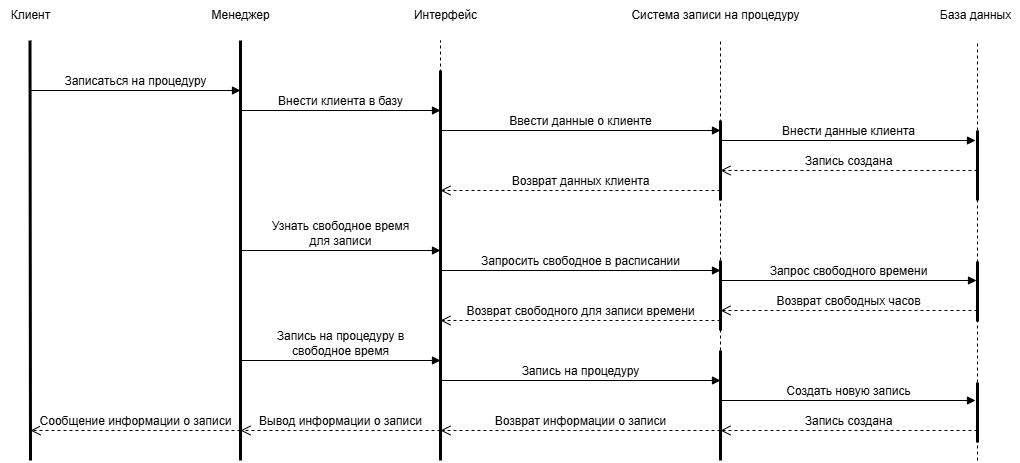

The diagram above was exported from draw.io. Its source (the exported page's mxGraphModel, read from the mxfile embedded in the PNG):
<mxGraphModel dx="1941" dy="1769" grid="1" gridSize="10" guides="1" tooltips="1" connect="1" arrows="1" fold="1" page="1" pageScale="1" pageWidth="827" pageHeight="1169" math="0" shadow="0">
  <root>
    <mxCell id="0" />
    <mxCell id="1" parent="0" />
    <mxCell id="9a3CP_t7M5rqRqRH0DaU-3" value="" style="endArrow=none;html=1;rounded=0;strokeWidth=3;" parent="1" edge="1">
      <mxGeometry width="50" height="50" relative="1" as="geometry">
        <mxPoint x="120" y="410" as="sourcePoint" />
        <mxPoint x="120" y="-10" as="targetPoint" />
      </mxGeometry>
    </mxCell>
    <mxCell id="9a3CP_t7M5rqRqRH0DaU-4" value="" style="endArrow=none;html=1;rounded=0;strokeWidth=3;" parent="1" edge="1">
      <mxGeometry width="50" height="50" relative="1" as="geometry">
        <mxPoint x="320" y="410" as="sourcePoint" />
        <mxPoint x="320" y="20" as="targetPoint" />
      </mxGeometry>
    </mxCell>
    <mxCell id="9a3CP_t7M5rqRqRH0DaU-8" value="" style="endArrow=none;dashed=1;html=1;rounded=0;" parent="1" edge="1">
      <mxGeometry width="50" height="50" relative="1" as="geometry">
        <mxPoint x="857" y="410" as="sourcePoint" />
        <mxPoint x="857" y="-10" as="targetPoint" />
      </mxGeometry>
    </mxCell>
    <mxCell id="9a3CP_t7M5rqRqRH0DaU-9" value="" style="endArrow=none;dashed=1;html=1;rounded=0;" parent="1" edge="1">
      <mxGeometry width="50" height="50" relative="1" as="geometry">
        <mxPoint x="600" y="390" as="sourcePoint" />
        <mxPoint x="600" y="-10" as="targetPoint" />
      </mxGeometry>
    </mxCell>
    <mxCell id="9a3CP_t7M5rqRqRH0DaU-10" value="Клиент" style="text;html=1;align=center;verticalAlign=middle;resizable=0;points=[];autosize=1;strokeColor=none;fillColor=none;" parent="1" vertex="1">
      <mxGeometry x="-120" y="-50" width="60" height="30" as="geometry" />
    </mxCell>
    <mxCell id="9a3CP_t7M5rqRqRH0DaU-11" value="Интерфейс" style="text;html=1;align=center;verticalAlign=middle;resizable=0;points=[];autosize=1;strokeColor=none;fillColor=none;" parent="1" vertex="1">
      <mxGeometry x="280" y="-50" width="90" height="30" as="geometry" />
    </mxCell>
    <mxCell id="9a3CP_t7M5rqRqRH0DaU-12" value="Система записи на процедуру" style="text;html=1;align=center;verticalAlign=middle;resizable=0;points=[];autosize=1;strokeColor=none;fillColor=none;" parent="1" vertex="1">
      <mxGeometry x="500" y="-50" width="190" height="30" as="geometry" />
    </mxCell>
    <mxCell id="9a3CP_t7M5rqRqRH0DaU-13" value="База данных" style="text;html=1;align=center;verticalAlign=middle;resizable=0;points=[];autosize=1;strokeColor=none;fillColor=none;" parent="1" vertex="1">
      <mxGeometry x="810" y="-50" width="90" height="30" as="geometry" />
    </mxCell>
    <mxCell id="9a3CP_t7M5rqRqRH0DaU-18" value="&lt;font style=&quot;font-size: 12px;&quot;&gt;Запросить свободное в расписании&lt;/font&gt;" style="html=1;verticalAlign=bottom;endArrow=block;curved=0;rounded=0;" parent="1" edge="1">
      <mxGeometry width="80" relative="1" as="geometry">
        <mxPoint x="320" y="220" as="sourcePoint" />
        <mxPoint x="600" y="220" as="targetPoint" />
      </mxGeometry>
    </mxCell>
    <mxCell id="9a3CP_t7M5rqRqRH0DaU-19" value="&lt;font style=&quot;font-size: 12px;&quot;&gt;Узнать свободное время &lt;br&gt;для записи&lt;/font&gt;" style="html=1;verticalAlign=bottom;endArrow=block;curved=0;rounded=0;" parent="1" edge="1">
      <mxGeometry width="80" relative="1" as="geometry">
        <mxPoint x="120" y="200" as="sourcePoint" />
        <mxPoint x="320" y="200" as="targetPoint" />
        <mxPoint as="offset" />
      </mxGeometry>
    </mxCell>
    <mxCell id="9a3CP_t7M5rqRqRH0DaU-20" value="&lt;font style=&quot;font-size: 12px;&quot;&gt;Возврат свободного для записи времени&lt;/font&gt;" style="html=1;verticalAlign=bottom;endArrow=open;dashed=1;endSize=8;curved=0;rounded=0;" parent="1" edge="1">
      <mxGeometry relative="1" as="geometry">
        <mxPoint x="600" y="270" as="sourcePoint" />
        <mxPoint x="320" y="270" as="targetPoint" />
      </mxGeometry>
    </mxCell>
    <mxCell id="9a3CP_t7M5rqRqRH0DaU-21" value="&lt;font style=&quot;font-size: 12px;&quot;&gt;Запись на процедуру в &lt;br&gt;свободное время&lt;/font&gt;" style="html=1;verticalAlign=bottom;endArrow=block;curved=0;rounded=0;" parent="1" edge="1">
      <mxGeometry width="80" relative="1" as="geometry">
        <mxPoint x="120" y="310" as="sourcePoint" />
        <mxPoint x="320" y="310" as="targetPoint" />
        <mxPoint as="offset" />
      </mxGeometry>
    </mxCell>
    <mxCell id="9a3CP_t7M5rqRqRH0DaU-22" value="&lt;font style=&quot;font-size: 12px;&quot;&gt;Запись на процедуру&lt;/font&gt;" style="html=1;verticalAlign=bottom;endArrow=block;curved=0;rounded=0;" parent="1" edge="1">
      <mxGeometry width="80" relative="1" as="geometry">
        <mxPoint x="320" y="330" as="sourcePoint" />
        <mxPoint x="600" y="330" as="targetPoint" />
      </mxGeometry>
    </mxCell>
    <mxCell id="9a3CP_t7M5rqRqRH0DaU-23" value="" style="endArrow=none;html=1;rounded=0;strokeWidth=3;" parent="1" edge="1">
      <mxGeometry width="50" height="50" relative="1" as="geometry">
        <mxPoint x="600" y="280" as="sourcePoint" />
        <mxPoint x="600" y="210" as="targetPoint" />
      </mxGeometry>
    </mxCell>
    <mxCell id="9a3CP_t7M5rqRqRH0DaU-24" value="" style="endArrow=none;dashed=1;html=1;rounded=0;" parent="1" edge="1">
      <mxGeometry width="50" height="50" relative="1" as="geometry">
        <mxPoint x="320" y="370" as="sourcePoint" />
        <mxPoint x="320" y="-10" as="targetPoint" />
      </mxGeometry>
    </mxCell>
    <mxCell id="9a3CP_t7M5rqRqRH0DaU-26" value="" style="endArrow=none;html=1;rounded=0;strokeWidth=3;" parent="1" edge="1">
      <mxGeometry width="50" height="50" relative="1" as="geometry">
        <mxPoint x="600" y="410" as="sourcePoint" />
        <mxPoint x="600" y="300" as="targetPoint" />
      </mxGeometry>
    </mxCell>
    <mxCell id="DoOOXypz-SYKwQ4HBCPz-1" value="" style="endArrow=none;html=1;rounded=0;strokeWidth=3;" edge="1" parent="1">
      <mxGeometry width="50" height="50" relative="1" as="geometry">
        <mxPoint x="857" y="211" as="sourcePoint" />
        <mxPoint x="857" y="271" as="targetPoint" />
        <Array as="points" />
      </mxGeometry>
    </mxCell>
    <mxCell id="DoOOXypz-SYKwQ4HBCPz-4" value="&lt;span style=&quot;font-size: 12px; background-color: rgb(251, 251, 251);&quot;&gt;Запрос свободного времени&lt;/span&gt;" style="html=1;verticalAlign=bottom;endArrow=block;curved=0;rounded=0;" edge="1" parent="1">
      <mxGeometry width="80" relative="1" as="geometry">
        <mxPoint x="600" y="230" as="sourcePoint" />
        <mxPoint x="856" y="230" as="targetPoint" />
      </mxGeometry>
    </mxCell>
    <mxCell id="DoOOXypz-SYKwQ4HBCPz-5" value="&lt;font style=&quot;font-size: 12px;&quot;&gt;Возврат свободных часов&lt;/font&gt;" style="html=1;verticalAlign=bottom;endArrow=open;dashed=1;endSize=8;curved=0;rounded=0;" edge="1" parent="1">
      <mxGeometry relative="1" as="geometry">
        <mxPoint x="857" y="260" as="sourcePoint" />
        <mxPoint x="600" y="260" as="targetPoint" />
      </mxGeometry>
    </mxCell>
    <mxCell id="DoOOXypz-SYKwQ4HBCPz-6" value="&lt;font style=&quot;font-size: 12px;&quot;&gt;Создать новую запись&lt;/font&gt;" style="html=1;verticalAlign=bottom;endArrow=block;curved=0;rounded=0;" edge="1" parent="1">
      <mxGeometry width="80" relative="1" as="geometry">
        <mxPoint x="600" y="350" as="sourcePoint" />
        <mxPoint x="855" y="350" as="targetPoint" />
      </mxGeometry>
    </mxCell>
    <mxCell id="DoOOXypz-SYKwQ4HBCPz-7" value="" style="endArrow=none;html=1;rounded=0;strokeWidth=3;" edge="1" parent="1">
      <mxGeometry width="50" height="50" relative="1" as="geometry">
        <mxPoint x="857" y="332" as="sourcePoint" />
        <mxPoint x="857" y="392" as="targetPoint" />
        <Array as="points" />
      </mxGeometry>
    </mxCell>
    <mxCell id="DoOOXypz-SYKwQ4HBCPz-8" value="&lt;font style=&quot;font-size: 12px;&quot;&gt;Запись создана&lt;/font&gt;" style="html=1;verticalAlign=bottom;endArrow=open;dashed=1;endSize=8;curved=0;rounded=0;" edge="1" parent="1">
      <mxGeometry relative="1" as="geometry">
        <mxPoint x="857" y="380" as="sourcePoint" />
        <mxPoint x="600" y="380" as="targetPoint" />
      </mxGeometry>
    </mxCell>
    <mxCell id="DoOOXypz-SYKwQ4HBCPz-9" value="" style="endArrow=none;dashed=1;html=1;rounded=0;" edge="1" parent="1">
      <mxGeometry width="50" height="50" relative="1" as="geometry">
        <mxPoint x="-90" y="390" as="sourcePoint" />
        <mxPoint x="-90" y="-10" as="targetPoint" />
      </mxGeometry>
    </mxCell>
    <mxCell id="DoOOXypz-SYKwQ4HBCPz-10" value="Менеджер" style="text;html=1;align=center;verticalAlign=middle;resizable=0;points=[];autosize=1;strokeColor=none;fillColor=none;" vertex="1" parent="1">
      <mxGeometry x="80" y="-50" width="80" height="30" as="geometry" />
    </mxCell>
    <mxCell id="DoOOXypz-SYKwQ4HBCPz-11" value="" style="endArrow=none;html=1;rounded=0;strokeWidth=3;" edge="1" parent="1">
      <mxGeometry width="50" height="50" relative="1" as="geometry">
        <mxPoint x="-90" y="410" as="sourcePoint" />
        <mxPoint x="-90.5" y="-10" as="targetPoint" />
      </mxGeometry>
    </mxCell>
    <mxCell id="DoOOXypz-SYKwQ4HBCPz-12" value="&lt;font style=&quot;font-size: 12px;&quot;&gt;Записаться на процедуру&lt;/font&gt;" style="html=1;verticalAlign=bottom;endArrow=block;curved=0;rounded=0;" edge="1" parent="1">
      <mxGeometry width="80" relative="1" as="geometry">
        <mxPoint x="-90" y="40" as="sourcePoint" />
        <mxPoint x="120" y="40" as="targetPoint" />
      </mxGeometry>
    </mxCell>
    <mxCell id="DoOOXypz-SYKwQ4HBCPz-13" value="&lt;font style=&quot;font-size: 12px;&quot;&gt;Внести клиента в базу&lt;/font&gt;" style="html=1;verticalAlign=bottom;endArrow=block;curved=0;rounded=0;" edge="1" parent="1">
      <mxGeometry width="80" relative="1" as="geometry">
        <mxPoint x="120" y="60" as="sourcePoint" />
        <mxPoint x="320" y="60" as="targetPoint" />
      </mxGeometry>
    </mxCell>
    <mxCell id="DoOOXypz-SYKwQ4HBCPz-14" value="&lt;font style=&quot;font-size: 12px;&quot;&gt;Ввести данные о клиенте&lt;/font&gt;" style="html=1;verticalAlign=bottom;endArrow=block;curved=0;rounded=0;" edge="1" parent="1">
      <mxGeometry width="80" relative="1" as="geometry">
        <mxPoint x="320" y="80" as="sourcePoint" />
        <mxPoint x="600" y="80" as="targetPoint" />
      </mxGeometry>
    </mxCell>
    <mxCell id="DoOOXypz-SYKwQ4HBCPz-15" value="&lt;span style=&quot;font-size: 12px;&quot;&gt;Внести данные клиента&lt;/span&gt;" style="html=1;verticalAlign=bottom;endArrow=block;curved=0;rounded=0;" edge="1" parent="1">
      <mxGeometry width="80" relative="1" as="geometry">
        <mxPoint x="600" y="90" as="sourcePoint" />
        <mxPoint x="855" y="90" as="targetPoint" />
      </mxGeometry>
    </mxCell>
    <mxCell id="DoOOXypz-SYKwQ4HBCPz-16" value="&lt;font style=&quot;font-size: 12px;&quot;&gt;Запись создана&lt;/font&gt;" style="html=1;verticalAlign=bottom;endArrow=open;dashed=1;endSize=8;curved=0;rounded=0;" edge="1" parent="1">
      <mxGeometry relative="1" as="geometry">
        <mxPoint x="857" y="120" as="sourcePoint" />
        <mxPoint x="600" y="120" as="targetPoint" />
      </mxGeometry>
    </mxCell>
    <mxCell id="DoOOXypz-SYKwQ4HBCPz-20" value="" style="endArrow=none;html=1;rounded=0;strokeWidth=3;" edge="1" parent="1">
      <mxGeometry width="50" height="50" relative="1" as="geometry">
        <mxPoint x="600" y="150" as="sourcePoint" />
        <mxPoint x="600" y="70" as="targetPoint" />
      </mxGeometry>
    </mxCell>
    <mxCell id="DoOOXypz-SYKwQ4HBCPz-21" value="" style="endArrow=none;html=1;rounded=0;strokeWidth=3;" edge="1" parent="1">
      <mxGeometry width="50" height="50" relative="1" as="geometry">
        <mxPoint x="857" y="150" as="sourcePoint" />
        <mxPoint x="857" y="80" as="targetPoint" />
      </mxGeometry>
    </mxCell>
    <mxCell id="DoOOXypz-SYKwQ4HBCPz-22" value="&lt;font style=&quot;font-size: 12px;&quot;&gt;Возврат данных клиента&lt;/font&gt;" style="html=1;verticalAlign=bottom;endArrow=open;dashed=1;endSize=8;curved=0;rounded=0;" edge="1" parent="1">
      <mxGeometry relative="1" as="geometry">
        <mxPoint x="600" y="140" as="sourcePoint" />
        <mxPoint x="320" y="140" as="targetPoint" />
      </mxGeometry>
    </mxCell>
    <mxCell id="DoOOXypz-SYKwQ4HBCPz-23" value="&lt;font style=&quot;font-size: 12px;&quot;&gt;Возврат информации о записи&lt;/font&gt;" style="html=1;verticalAlign=bottom;endArrow=open;dashed=1;endSize=8;curved=0;rounded=0;" edge="1" parent="1">
      <mxGeometry relative="1" as="geometry">
        <mxPoint x="600" y="380" as="sourcePoint" />
        <mxPoint x="320" y="380" as="targetPoint" />
      </mxGeometry>
    </mxCell>
    <mxCell id="DoOOXypz-SYKwQ4HBCPz-24" value="&lt;font style=&quot;font-size: 12px;&quot;&gt;Вывод информации о записи&lt;/font&gt;" style="html=1;verticalAlign=bottom;endArrow=open;dashed=1;endSize=8;curved=0;rounded=0;" edge="1" parent="1">
      <mxGeometry relative="1" as="geometry">
        <mxPoint x="320" y="380" as="sourcePoint" />
        <mxPoint x="120" y="380" as="targetPoint" />
      </mxGeometry>
    </mxCell>
    <mxCell id="DoOOXypz-SYKwQ4HBCPz-25" value="&lt;font style=&quot;font-size: 12px;&quot;&gt;Сообщение информации о записи&lt;/font&gt;" style="html=1;verticalAlign=bottom;endArrow=open;dashed=1;endSize=8;curved=0;rounded=0;" edge="1" parent="1">
      <mxGeometry relative="1" as="geometry">
        <mxPoint x="120" y="380" as="sourcePoint" />
        <mxPoint x="-90" y="380" as="targetPoint" />
      </mxGeometry>
    </mxCell>
  </root>
</mxGraphModel>